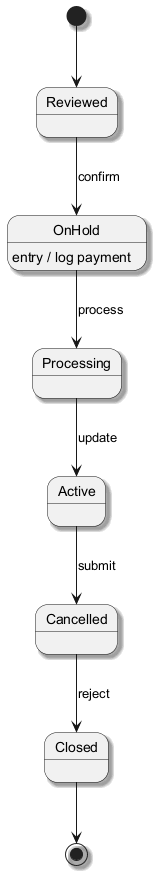

The diagram above was rendered by PlantUML. Its source (embedded in the PNG):
@startuml
skinparam backgroundColor #FFFFFF
skinparam classBackgroundColor #F1F8E9
skinparam classBorderColor #33691E
skinparam shadowing true
[*] --> Reviewed
Reviewed --> OnHold : confirm
OnHold --> Processing : process
OnHold : entry / log payment
Processing --> Active : update
Active --> Cancelled : submit
Cancelled --> Closed : reject
Closed --> [*]
@enduml